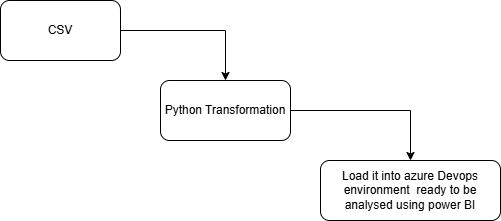

The diagram above was exported from draw.io. Its source (the exported page's mxGraphModel, read from the mxfile embedded in the PNG):
<mxGraphModel dx="778" dy="506" grid="1" gridSize="10" guides="1" tooltips="1" connect="1" arrows="1" fold="1" page="1" pageScale="1" pageWidth="850" pageHeight="1100" math="0" shadow="0">
  <root>
    <mxCell id="0" />
    <mxCell id="1" parent="0" />
    <mxCell id="pZWh6okow9n29uu5yzgV-4" edge="1" parent="1" source="pZWh6okow9n29uu5yzgV-1" style="edgeStyle=orthogonalEdgeStyle;rounded=0;orthogonalLoop=1;jettySize=auto;html=1;" target="pZWh6okow9n29uu5yzgV-2">
      <mxGeometry relative="1" as="geometry" />
    </mxCell>
    <mxCell id="pZWh6okow9n29uu5yzgV-1" parent="1" style="rounded=1;whiteSpace=wrap;html=1;" value="CSV" vertex="1">
      <mxGeometry height="60" width="120" x="40" y="40" as="geometry" />
    </mxCell>
    <mxCell id="pZWh6okow9n29uu5yzgV-5" edge="1" parent="1" source="pZWh6okow9n29uu5yzgV-2" style="edgeStyle=orthogonalEdgeStyle;rounded=0;orthogonalLoop=1;jettySize=auto;html=1;entryX=0.5;entryY=0;entryDx=0;entryDy=0;" target="pZWh6okow9n29uu5yzgV-3">
      <mxGeometry relative="1" as="geometry" />
    </mxCell>
    <mxCell id="pZWh6okow9n29uu5yzgV-2" parent="1" style="rounded=1;whiteSpace=wrap;html=1;" value="Python Transformation" vertex="1">
      <mxGeometry height="60" width="130" x="200" y="120" as="geometry" />
    </mxCell>
    <mxCell id="pZWh6okow9n29uu5yzgV-3" parent="1" style="rounded=1;whiteSpace=wrap;html=1;" value="Load it into azure D&lt;span style=&quot;background-color: transparent; color: light-dark(rgb(0, 0, 0), rgb(255, 255, 255));&quot;&gt;evops environment&amp;nbsp; ready to be analysed using power BI&lt;/span&gt;" vertex="1">
      <mxGeometry height="60" width="180" x="360" y="200" as="geometry" />
    </mxCell>
  </root>
</mxGraphModel>